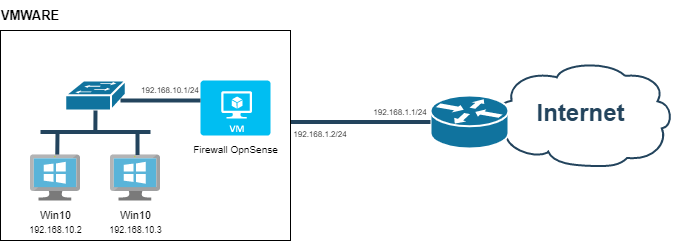

The diagram above was exported from draw.io. Its source (the exported page's mxGraphModel, read from the mxfile embedded in the PNG):
<mxGraphModel dx="1422" dy="747" grid="0" gridSize="10" guides="1" tooltips="1" connect="1" arrows="1" fold="1" page="1" pageScale="1" pageWidth="1100" pageHeight="1700" math="0" shadow="0">
  <root>
    <mxCell id="0" />
    <mxCell id="1" parent="0" />
    <mxCell id="EsHfGEoETfZPNOu5kWVq-1" value="Internet" style="shape=mxgraph.cisco.storage.cloud;html=1;dashed=0;strokeColor=#23445D;fillColor=#ffffff;strokeWidth=2;fontFamily=Helvetica;fontSize=24;fontColor=#23445D;align=center;fontStyle=1" parent="1" vertex="1">
      <mxGeometry x="717" y="340" width="186" height="106" as="geometry" />
    </mxCell>
    <mxCell id="EsHfGEoETfZPNOu5kWVq-2" value="" style="shape=mxgraph.cisco.routers.router;html=1;dashed=0;fillColor=#10739E;strokeColor=#ffffff;strokeWidth=2;verticalLabelPosition=bottom;verticalAlign=top;fontFamily=Helvetica;fontSize=36;fontColor=#FFB366" parent="1" vertex="1">
      <mxGeometry x="660" y="375" width="78" height="53" as="geometry" />
    </mxCell>
    <mxCell id="EsHfGEoETfZPNOu5kWVq-3" value="" style="line;html=1;strokeColor=#23445D;" parent="1" vertex="1">
      <mxGeometry x="520" y="396.5" width="140" height="10" as="geometry" />
    </mxCell>
    <mxCell id="EsHfGEoETfZPNOu5kWVq-5" value="" style="rounded=0;whiteSpace=wrap;html=1;" parent="1" vertex="1">
      <mxGeometry x="230" y="310" width="290" height="210" as="geometry" />
    </mxCell>
    <mxCell id="EsHfGEoETfZPNOu5kWVq-6" value="&lt;font style=&quot;font-size: 10px;&quot;&gt;Firewall OpnSense&lt;/font&gt;" style="verticalLabelPosition=bottom;html=1;verticalAlign=top;align=center;strokeColor=none;fillColor=#00BEF2;shape=mxgraph.azure.virtual_machine;" parent="1" vertex="1">
      <mxGeometry x="430" y="360" width="70" height="55" as="geometry" />
    </mxCell>
    <mxCell id="EsHfGEoETfZPNOu5kWVq-7" value="&lt;font style=&quot;font-size: 11px;&quot;&gt;Win10&lt;/font&gt;&lt;br&gt;&lt;font style=&quot;font-size: 9px;&quot;&gt;192.168.10.3&lt;/font&gt;" style="sketch=0;aspect=fixed;html=1;points=[];align=center;image;fontSize=12;image=img/lib/mscae/VirtualMachineWindows.svg;" parent="1" vertex="1">
      <mxGeometry x="340" y="434.5" width="50" height="46" as="geometry" />
    </mxCell>
    <mxCell id="EsHfGEoETfZPNOu5kWVq-9" value="" style="shape=mxgraph.cisco.switches.workgroup_switch;html=1;dashed=0;fillColor=#10739E;strokeColor=#ffffff;strokeWidth=2;verticalLabelPosition=bottom;verticalAlign=top;fontFamily=Helvetica;fontSize=36;fontColor=#FFB366" parent="1" vertex="1">
      <mxGeometry x="294.7" y="360" width="60.6" height="30" as="geometry" />
    </mxCell>
    <mxCell id="EsHfGEoETfZPNOu5kWVq-12" value="" style="line;html=1;strokeColor=#23445D;" parent="1" vertex="1">
      <mxGeometry x="270" y="406.5" width="110" height="10" as="geometry" />
    </mxCell>
    <mxCell id="EsHfGEoETfZPNOu5kWVq-13" value="" style="edgeStyle=elbowEdgeStyle;elbow=horizontal;endArrow=none;html=1;strokeColor=#23445D;endFill=0;strokeWidth=4;rounded=1;exitX=0.492;exitY=0.013;exitDx=0;exitDy=0;exitPerimeter=0;entryX=0.155;entryY=0.642;entryDx=0;entryDy=0;entryPerimeter=0;" parent="1" target="EsHfGEoETfZPNOu5kWVq-12" edge="1">
      <mxGeometry width="100" height="100" relative="1" as="geometry">
        <mxPoint x="286.7402000000001" y="435.15" as="sourcePoint" />
        <mxPoint x="286.98" y="415" as="targetPoint" />
      </mxGeometry>
    </mxCell>
    <mxCell id="EsHfGEoETfZPNOu5kWVq-14" value="" style="edgeStyle=elbowEdgeStyle;elbow=horizontal;endArrow=none;html=1;strokeColor=#23445D;endFill=0;strokeWidth=4;rounded=1;exitX=0.492;exitY=0.013;exitDx=0;exitDy=0;exitPerimeter=0;entryX=0.155;entryY=0.642;entryDx=0;entryDy=0;entryPerimeter=0;" parent="1" edge="1">
      <mxGeometry width="100" height="100" relative="1" as="geometry">
        <mxPoint x="367.02019999999993" y="434.5" as="sourcePoint" />
        <mxPoint x="367.3299999999999" y="412.27" as="targetPoint" />
      </mxGeometry>
    </mxCell>
    <mxCell id="EsHfGEoETfZPNOu5kWVq-15" value="" style="edgeStyle=elbowEdgeStyle;elbow=horizontal;endArrow=none;html=1;strokeColor=#23445D;endFill=0;strokeWidth=4;rounded=1;exitX=0.492;exitY=0.013;exitDx=0;exitDy=0;exitPerimeter=0;entryX=0.155;entryY=0.642;entryDx=0;entryDy=0;entryPerimeter=0;" parent="1" edge="1">
      <mxGeometry width="100" height="100" relative="1" as="geometry">
        <mxPoint x="324.8402000000001" y="412.22999999999996" as="sourcePoint" />
        <mxPoint x="325.1500000000001" y="390.00000000000006" as="targetPoint" />
      </mxGeometry>
    </mxCell>
    <mxCell id="EsHfGEoETfZPNOu5kWVq-16" value="" style="line;html=1;strokeColor=#23445D;" parent="1" vertex="1">
      <mxGeometry x="350" y="375" width="80" height="10" as="geometry" />
    </mxCell>
    <mxCell id="EsHfGEoETfZPNOu5kWVq-17" value="&lt;b&gt;VMWARE&lt;/b&gt;" style="text;html=1;strokeColor=none;fillColor=none;align=center;verticalAlign=middle;whiteSpace=wrap;rounded=0;fontSize=13;" parent="1" vertex="1">
      <mxGeometry x="230" y="280" width="60" height="30" as="geometry" />
    </mxCell>
    <mxCell id="EsHfGEoETfZPNOu5kWVq-18" value="&lt;font style=&quot;font-size: 8px;&quot;&gt;192.168.1.1/24&lt;/font&gt;" style="text;html=1;strokeColor=none;fillColor=none;align=center;verticalAlign=middle;whiteSpace=wrap;rounded=0;fontSize=13;" parent="1" vertex="1">
      <mxGeometry x="600" y="375" width="60" height="30" as="geometry" />
    </mxCell>
    <mxCell id="EsHfGEoETfZPNOu5kWVq-19" value="&lt;font style=&quot;font-size: 8px;&quot;&gt;192.168.1.2/24&lt;/font&gt;" style="text;html=1;strokeColor=none;fillColor=none;align=center;verticalAlign=middle;whiteSpace=wrap;rounded=0;fontSize=13;" parent="1" vertex="1">
      <mxGeometry x="520" y="396.5" width="60" height="30" as="geometry" />
    </mxCell>
    <mxCell id="EsHfGEoETfZPNOu5kWVq-20" value="&lt;font style=&quot;font-size: 8px;&quot;&gt;192.168.10.1/24&lt;/font&gt;" style="text;html=1;strokeColor=none;fillColor=none;align=center;verticalAlign=middle;whiteSpace=wrap;rounded=0;fontSize=13;" parent="1" vertex="1">
      <mxGeometry x="370" y="352.5" width="60" height="30" as="geometry" />
    </mxCell>
    <mxCell id="EsHfGEoETfZPNOu5kWVq-22" value="&lt;font style=&quot;font-size: 11px;&quot;&gt;Win10&lt;/font&gt;&lt;br&gt;&lt;font style=&quot;font-size: 9px;&quot;&gt;192.168.10.2&lt;/font&gt;" style="sketch=0;aspect=fixed;html=1;points=[];align=center;image;fontSize=12;image=img/lib/mscae/VirtualMachineWindows.svg;" parent="1" vertex="1">
      <mxGeometry x="260" y="434.5" width="50" height="46" as="geometry" />
    </mxCell>
  </root>
</mxGraphModel>